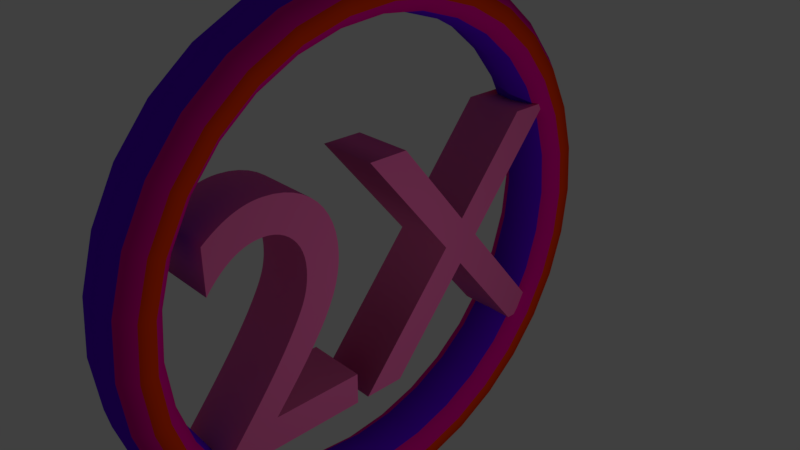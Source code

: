 # Source: 2X.blend  (saved by Blender 2.79.0; exported with 4.5.12 LTS)
import bpy
from mathutils import Matrix  # noqa: F401  (used for matrix-valued properties, if any)

bpy.ops.wm.read_factory_settings(use_empty=True)
scene = bpy.context.scene
scene.name = 'Scene'

# ---- collections
col_collection_1 = bpy.data.collections.new('Collection 1'); scene.collection.children.link(col_collection_1)

# ---- materials (node trees are filled in below, after node groups)
mat_top = bpy.data.materials.new('Top')
mat_top.alpha_threshold = 0.0
mat_top.use_transparent_shadow = False
mat_top.diffuse_color = (0.8, 0.08151, 0.0, 1.0)
mat_top.roughness = 0.5
mat_top.specular_intensity = 1.0
mat_mid = bpy.data.materials.new('Mid')
mat_mid.alpha_threshold = 0.0
mat_mid.use_transparent_shadow = False
mat_mid.diffuse_color = (0.8, 0.0, 0.3065, 1.0)
mat_mid.roughness = 0.5
mat_mid.specular_intensity = 1.0
mat_bottom = bpy.data.materials.new('Bottom')
mat_bottom.alpha_threshold = 0.0
mat_bottom.use_transparent_shadow = False
mat_bottom.diffuse_color = (0.1248, 0.0, 0.8, 1.0)
mat_bottom.roughness = 0.5
mat_bottom.specular_intensity = 1.0
mat_top2 = bpy.data.materials.new('Top2')
mat_top2.alpha_threshold = 0.0
mat_top2.use_transparent_shadow = False
mat_top2.diffuse_color = (0.8, 0.0, 0.07822, 1.0)
mat_top2.roughness = 0.5
mat_top2.specular_intensity = 1.0
mat_mid2 = bpy.data.materials.new('Mid2')
mat_mid2.alpha_threshold = 0.0
mat_mid2.use_transparent_shadow = False
mat_mid2.diffuse_color = (0.77, 0.02478, 0.8, 1.0)
mat_mid2.roughness = 0.5
mat_mid2.specular_intensity = 1.0
mat_bottom2 = bpy.data.materials.new('Bottom2')
mat_bottom2.alpha_threshold = 0.0
mat_bottom2.use_transparent_shadow = False
mat_bottom2.diffuse_color = (0.5164, 0.0, 0.8, 1.0)
mat_bottom2.roughness = 0.5
mat_bottom2.specular_intensity = 1.0
mat_wooo = bpy.data.materials.new('wooo')
mat_wooo.alpha_threshold = 0.0
mat_wooo.use_transparent_shadow = False
mat_wooo.diffuse_color = (0.8, 0.04004, 0.0, 1.0)
mat_wooo.roughness = 0.5
mat_wooo.specular_intensity = 1.0
mat_2x = bpy.data.materials.new('2X')
mat_2x.alpha_threshold = 0.0
mat_2x.use_transparent_shadow = False
mat_2x.diffuse_color = (0.8714, 0.151, 0.422, 1.0)
mat_2x.roughness = 0.5
mat_2x.specular_intensity = 1.0

# ---- material node trees

# ---- world
world_world = bpy.data.worlds.new('World'); scene.world = world_world
world_world.color = (0.05088, 0.05088, 0.05088)
world_world.use_sun_shadow = False
world_world.sun_shadow_jitter_overblur = 0.0
world_world.cycles.sampling_method = 'MANUAL'

# ---- cameras
cam_camera = bpy.data.cameras.new('Camera')
cam_camera.clip_end = 100.0
cam_camera.lens = 35.0
cam_camera.sensor_width = 32.0
cam_camera.sensor_height = 18.0
cam_camera.ortho_scale = 7.314
cam_camera.dof.focus_distance = 0.0
cam_camera.dof.aperture_fstop = 128.0

# ---- lights
light_lamp = bpy.data.lights.new('Lamp', 'POINT')
light_lamp.transmission_factor = 0.0
light_lamp.cutoff_distance = 30.0
light_lamp.energy = 100.0
light_lamp.shadow_buffer_clip_start = 1.001
light_lamp.shadow_soft_size = 0.1
light_lamp.shadow_maximum_resolution = 0.006
light_lamp.use_absolute_resolution = True

# ---- meshes
me_torus_001 = bpy.data.meshes.new('Torus.001')
me_torus_001.from_pydata([(1.1, 0.0, 0.0), (1.081, 0.0, 0.05878), (1.031, 0.0, 0.09511), (0.9691, 0.0, 0.09511), (0.9191, 0.0, 0.05878), (0.9, 0.0, 1.225e-17), (0.9191, 0.0, -0.05878), (0.9691, 0.0, -0.09511), (1.031, 0.0, -0.09511), (1.081, 0.0, -0.05878), (1.079, 0.2146, 0.0), (1.06, 0.2109, 0.05878), (1.011, 0.2011, 0.09511), (0.9505, 0.1891, 0.09511), (0.9014, 0.1793, 0.05878), (0.8827, 0.1756, 1.225e-17), (0.9014, 0.1793, -0.05878), (0.9505, 0.1891, -0.09511), (1.011, 0.2011, -0.09511), (1.06, 0.2109, -0.05878), (1.016, 0.421, 0.0), (0.9986, 0.4136, 0.05878), (0.9524, 0.3945, 0.09511), (0.8953, 0.3709, 0.09511), (0.8491, 0.3517, 0.05878), (0.8315, 0.3444, 1.225e-17), (0.8491, 0.3517, -0.05878), (0.8953, 0.3709, -0.09511), (0.9524, 0.3945, -0.09511), (0.9986, 0.4136, -0.05878), (0.9146, 0.6111, 0.0), (0.8987, 0.6005, 0.05878), (0.8572, 0.5727, 0.09511), (0.8058, 0.5384, 0.09511), (0.7642, 0.5106, 0.05878), (0.7483, 0.5, 1.225e-17), (0.7642, 0.5106, -0.05878), (0.8058, 0.5384, -0.09511), (0.8572, 0.5727, -0.09511), (0.8987, 0.6005, -0.05878), (0.7778, 0.7778, 0.0), (0.7643, 0.7643, 0.05878), (0.729, 0.729, 0.09511), (0.6853, 0.6853, 0.09511), (0.6499, 0.6499, 0.05878), (0.6364, 0.6364, 1.225e-17), (0.6499, 0.6499, -0.05878), (0.6853, 0.6853, -0.09511), (0.729, 0.729, -0.09511), (0.7643, 0.7643, -0.05878), (0.6111, 0.9146, 0.0), (0.6005, 0.8987, 0.05878), (0.5727, 0.8572, 0.09511), (0.5384, 0.8058, 0.09511), (0.5106, 0.7642, 0.05878), (0.5, 0.7483, 1.225e-17), (0.5106, 0.7642, -0.05878), (0.5384, 0.8058, -0.09511), (0.5727, 0.8572, -0.09511), (0.6005, 0.8987, -0.05878), (0.421, 1.016, 0.0), (0.4136, 0.9986, 0.05878), (0.3945, 0.9524, 0.09511), (0.3709, 0.8953, 0.09511), (0.3517, 0.8491, 0.05878), (0.3444, 0.8315, 1.225e-17), (0.3517, 0.8491, -0.05878), (0.3709, 0.8953, -0.09511), (0.3945, 0.9524, -0.09511), (0.4136, 0.9986, -0.05878), (0.2146, 1.079, 0.0), (0.2109, 1.06, 0.05878), (0.2011, 1.011, 0.09511), (0.1891, 0.9505, 0.09511), (0.1793, 0.9014, 0.05878), (0.1756, 0.8827, 1.225e-17), (0.1793, 0.9014, -0.05878), (0.1891, 0.9505, -0.09511), (0.2011, 1.011, -0.09511), (0.2109, 1.06, -0.05878), (8.305e-08, 1.1, 0.0), (8.161e-08, 1.081, 0.05878), (7.783e-08, 1.031, 0.09511), (7.316e-08, 0.9691, 0.09511), (6.939e-08, 0.9191, 0.05878), (6.795e-08, 0.9, 1.225e-17), (6.939e-08, 0.9191, -0.05878), (7.316e-08, 0.9691, -0.09511), (7.783e-08, 1.031, -0.09511), (8.161e-08, 1.081, -0.05878), (-0.2146, 1.079, 0.0), (-0.2109, 1.06, 0.05878), (-0.2011, 1.011, 0.09511), (-0.1891, 0.9505, 0.09511), (-0.1793, 0.9014, 0.05878), (-0.1756, 0.8827, 1.225e-17), (-0.1793, 0.9014, -0.05878), (-0.1891, 0.9505, -0.09511), (-0.2011, 1.011, -0.09511), (-0.2109, 1.06, -0.05878), (-0.421, 1.016, 0.0), (-0.4136, 0.9986, 0.05878), (-0.3945, 0.9524, 0.09511), (-0.3709, 0.8953, 0.09511), (-0.3517, 0.8491, 0.05878), (-0.3444, 0.8315, 1.225e-17), (-0.3517, 0.8491, -0.05878), (-0.3709, 0.8953, -0.09511), (-0.3945, 0.9524, -0.09511), (-0.4136, 0.9986, -0.05878), (-0.6111, 0.9146, 0.0), (-0.6005, 0.8987, 0.05878), (-0.5727, 0.8572, 0.09511), (-0.5384, 0.8058, 0.09511), (-0.5106, 0.7642, 0.05878), (-0.5, 0.7483, 1.225e-17), (-0.5106, 0.7642, -0.05878), (-0.5384, 0.8058, -0.09511), (-0.5727, 0.8572, -0.09511), (-0.6005, 0.8987, -0.05878), (-0.7778, 0.7778, 0.0), (-0.7643, 0.7643, 0.05878), (-0.729, 0.729, 0.09511), (-0.6853, 0.6853, 0.09511), (-0.6499, 0.6499, 0.05878), (-0.6364, 0.6364, 1.225e-17), (-0.6499, 0.6499, -0.05878), (-0.6853, 0.6853, -0.09511), (-0.729, 0.729, -0.09511), (-0.7643, 0.7643, -0.05878), (-0.9146, 0.6111, 0.0), (-0.8987, 0.6005, 0.05878), (-0.8572, 0.5727, 0.09511), (-0.8058, 0.5384, 0.09511), (-0.7642, 0.5106, 0.05878), (-0.7483, 0.5, 1.225e-17), (-0.7642, 0.5106, -0.05878), (-0.8058, 0.5384, -0.09511), (-0.8572, 0.5727, -0.09511), (-0.8987, 0.6005, -0.05878), (-1.016, 0.421, 0.0), (-0.9986, 0.4136, 0.05878), (-0.9524, 0.3945, 0.09511), (-0.8953, 0.3709, 0.09511), (-0.8491, 0.3517, 0.05878), (-0.8315, 0.3444, 1.225e-17), (-0.8491, 0.3517, -0.05878), (-0.8953, 0.3709, -0.09511), (-0.9524, 0.3945, -0.09511), (-0.9986, 0.4136, -0.05878), (-1.079, 0.2146, 0.0), (-1.06, 0.2109, 0.05878), (-1.011, 0.2011, 0.09511), (-0.9505, 0.1891, 0.09511), (-0.9014, 0.1793, 0.05878), (-0.8827, 0.1756, 1.225e-17), (-0.9014, 0.1793, -0.05878), (-0.9505, 0.1891, -0.09511), (-1.011, 0.2011, -0.09511), (-1.06, 0.2109, -0.05878), (-1.1, 9.617e-08, 0.0), (-1.081, 9.45e-08, 0.05878), (-1.031, 9.012e-08, 0.09511), (-0.9691, 8.472e-08, 0.09511), (-0.9191, 8.035e-08, 0.05878), (-0.9, 7.868e-08, 1.225e-17), (-0.9191, 8.035e-08, -0.05878), (-0.9691, 8.472e-08, -0.09511), (-1.031, 9.012e-08, -0.09511), (-1.081, 9.45e-08, -0.05878), (-1.079, -0.2146, 0.0), (-1.06, -0.2109, 0.05878), (-1.011, -0.2011, 0.09511), (-0.9505, -0.1891, 0.09511), (-0.9014, -0.1793, 0.05878), (-0.8827, -0.1756, 1.225e-17), (-0.9014, -0.1793, -0.05878), (-0.9505, -0.1891, -0.09511), (-1.011, -0.2011, -0.09511), (-1.06, -0.2109, -0.05878), (-1.016, -0.421, 0.0), (-0.9986, -0.4136, 0.05878), (-0.9524, -0.3945, 0.09511), (-0.8953, -0.3709, 0.09511), (-0.8491, -0.3517, 0.05878), (-0.8315, -0.3444, 1.225e-17), (-0.8491, -0.3517, -0.05878), (-0.8953, -0.3709, -0.09511), (-0.9524, -0.3945, -0.09511), (-0.9986, -0.4136, -0.05878), (-0.9146, -0.6111, 0.0), (-0.8987, -0.6005, 0.05878), (-0.8572, -0.5727, 0.09511), (-0.8058, -0.5384, 0.09511), (-0.7642, -0.5106, 0.05878), (-0.7483, -0.5, 1.225e-17), (-0.7642, -0.5106, -0.05878), (-0.8058, -0.5384, -0.09511), (-0.8572, -0.5727, -0.09511), (-0.8987, -0.6005, -0.05878), (-0.7778, -0.7778, 0.0), (-0.7643, -0.7643, 0.05878), (-0.729, -0.729, 0.09511), (-0.6853, -0.6853, 0.09511), (-0.6499, -0.6499, 0.05878), (-0.6364, -0.6364, 1.225e-17), (-0.6499, -0.6499, -0.05878), (-0.6853, -0.6853, -0.09511), (-0.729, -0.729, -0.09511), (-0.7643, -0.7643, -0.05878), (-0.6111, -0.9146, 0.0), (-0.6005, -0.8987, 0.05878), (-0.5727, -0.8572, 0.09511), (-0.5384, -0.8058, 0.09511), (-0.5106, -0.7642, 0.05878), (-0.5, -0.7483, 1.225e-17), (-0.5106, -0.7642, -0.05878), (-0.5384, -0.8058, -0.09511), (-0.5727, -0.8572, -0.09511), (-0.6005, -0.8987, -0.05878), (-0.421, -1.016, 0.0), (-0.4136, -0.9986, 0.05878), (-0.3945, -0.9524, 0.09511), (-0.3709, -0.8953, 0.09511), (-0.3517, -0.8491, 0.05878), (-0.3444, -0.8315, 1.225e-17), (-0.3517, -0.8491, -0.05878), (-0.3709, -0.8953, -0.09511), (-0.3945, -0.9524, -0.09511), (-0.4136, -0.9986, -0.05878), (-0.2146, -1.079, 0.0), (-0.2109, -1.06, 0.05878), (-0.2011, -1.011, 0.09511), (-0.1891, -0.9505, 0.09511), (-0.1793, -0.9014, 0.05878), (-0.1756, -0.8827, 1.225e-17), (-0.1793, -0.9014, -0.05878), (-0.1891, -0.9505, -0.09511), (-0.2011, -1.011, -0.09511), (-0.2109, -1.06, -0.05878), (8.305e-08, -1.1, 0.0), (8.161e-08, -1.081, 0.05878), (7.783e-08, -1.031, 0.09511), (7.316e-08, -0.9691, 0.09511), (6.939e-08, -0.9191, 0.05878), (6.795e-08, -0.9, 1.225e-17), (6.939e-08, -0.9191, -0.05878), (7.316e-08, -0.9691, -0.09511), (7.783e-08, -1.031, -0.09511), (8.161e-08, -1.081, -0.05878), (0.2146, -1.079, 0.0), (0.2109, -1.06, 0.05878), (0.2011, -1.011, 0.09511), (0.1891, -0.9505, 0.09511), (0.1793, -0.9014, 0.05878), (0.1756, -0.8827, 1.225e-17), (0.1793, -0.9014, -0.05878), (0.1891, -0.9505, -0.09511), (0.2011, -1.011, -0.09511), (0.2109, -1.06, -0.05878), (0.421, -1.016, 0.0), (0.4136, -0.9986, 0.05878), (0.3945, -0.9524, 0.09511), (0.3709, -0.8953, 0.09511), (0.3517, -0.8491, 0.05878), (0.3444, -0.8315, 1.225e-17), (0.3517, -0.8491, -0.05878), (0.3709, -0.8953, -0.09511), (0.3945, -0.9524, -0.09511), (0.4136, -0.9986, -0.05878), (0.6111, -0.9146, 0.0), (0.6005, -0.8987, 0.05878), (0.5727, -0.8572, 0.09511), (0.5384, -0.8058, 0.09511), (0.5106, -0.7642, 0.05878), (0.5, -0.7483, 1.225e-17), (0.5106, -0.7642, -0.05878), (0.5384, -0.8058, -0.09511), (0.5727, -0.8572, -0.09511), (0.6005, -0.8987, -0.05878), (0.7778, -0.7778, 0.0), (0.7643, -0.7643, 0.05878), (0.729, -0.729, 0.09511), (0.6853, -0.6853, 0.09511), (0.6499, -0.6499, 0.05878), (0.6364, -0.6364, 1.225e-17), (0.6499, -0.6499, -0.05878), (0.6853, -0.6853, -0.09511), (0.729, -0.729, -0.09511), (0.7643, -0.7643, -0.05878), (0.9146, -0.6111, 0.0), (0.8987, -0.6005, 0.05878), (0.8572, -0.5727, 0.09511), (0.8058, -0.5384, 0.09511), (0.7642, -0.5106, 0.05878), (0.7483, -0.5, 1.225e-17), (0.7642, -0.5106, -0.05878), (0.8058, -0.5384, -0.09511), (0.8572, -0.5727, -0.09511), (0.8987, -0.6005, -0.05878), (1.016, -0.421, 0.0), (0.9986, -0.4136, 0.05878), (0.9524, -0.3945, 0.09511), (0.8953, -0.3709, 0.09511), (0.8491, -0.3517, 0.05878), (0.8315, -0.3444, 1.225e-17), (0.8491, -0.3517, -0.05878), (0.8953, -0.3709, -0.09511), (0.9524, -0.3945, -0.09511), (0.9986, -0.4136, -0.05878), (1.079, -0.2146, 0.0), (1.06, -0.2109, 0.05878), (1.011, -0.2011, 0.09511), (0.9505, -0.1891, 0.09511), (0.9014, -0.1793, 0.05878), (0.8827, -0.1756, 1.225e-17), (0.9014, -0.1793, -0.05878), (0.9505, -0.1891, -0.09511), (1.011, -0.2011, -0.09511), (1.06, -0.2109, -0.05878)], [], [(0, 10, 11, 1), (1, 11, 12, 2), (2, 12, 13, 3), (3, 13, 14, 4), (4, 14, 15, 5), (5, 15, 16, 6), (6, 16, 17, 7), (7, 17, 18, 8), (8, 18, 19, 9), (9, 19, 10, 0), (10, 20, 21, 11), (11, 21, 22, 12), (12, 22, 23, 13), (13, 23, 24, 14), (14, 24, 25, 15), (15, 25, 26, 16), (16, 26, 27, 17), (17, 27, 28, 18), (18, 28, 29, 19), (19, 29, 20, 10), (20, 30, 31, 21), (21, 31, 32, 22), (22, 32, 33, 23), (23, 33, 34, 24), (24, 34, 35, 25), (25, 35, 36, 26), (26, 36, 37, 27), (27, 37, 38, 28), (28, 38, 39, 29), (29, 39, 30, 20), (30, 40, 41, 31), (31, 41, 42, 32), (32, 42, 43, 33), (33, 43, 44, 34), (34, 44, 45, 35), (35, 45, 46, 36), (36, 46, 47, 37), (37, 47, 48, 38), (38, 48, 49, 39), (39, 49, 40, 30), (40, 50, 51, 41), (41, 51, 52, 42), (42, 52, 53, 43), (43, 53, 54, 44), (44, 54, 55, 45), (45, 55, 56, 46), (46, 56, 57, 47), (47, 57, 58, 48), (48, 58, 59, 49), (49, 59, 50, 40), (50, 60, 61, 51), (51, 61, 62, 52), (52, 62, 63, 53), (53, 63, 64, 54), (54, 64, 65, 55), (55, 65, 66, 56), (56, 66, 67, 57), (57, 67, 68, 58), (58, 68, 69, 59), (59, 69, 60, 50), (60, 70, 71, 61), (61, 71, 72, 62), (62, 72, 73, 63), (63, 73, 74, 64), (64, 74, 75, 65), (65, 75, 76, 66), (66, 76, 77, 67), (67, 77, 78, 68), (68, 78, 79, 69), (69, 79, 70, 60), (70, 80, 81, 71), (71, 81, 82, 72), (72, 82, 83, 73), (73, 83, 84, 74), (74, 84, 85, 75), (75, 85, 86, 76), (76, 86, 87, 77), (77, 87, 88, 78), (78, 88, 89, 79), (79, 89, 80, 70), (80, 90, 91, 81), (81, 91, 92, 82), (82, 92, 93, 83), (83, 93, 94, 84), (84, 94, 95, 85), (85, 95, 96, 86), (86, 96, 97, 87), (87, 97, 98, 88), (88, 98, 99, 89), (89, 99, 90, 80), (90, 100, 101, 91), (91, 101, 102, 92), (92, 102, 103, 93), (93, 103, 104, 94), (94, 104, 105, 95), (95, 105, 106, 96), (96, 106, 107, 97), (97, 107, 108, 98), (98, 108, 109, 99), (99, 109, 100, 90), (100, 110, 111, 101), (101, 111, 112, 102), (102, 112, 113, 103), (103, 113, 114, 104), (104, 114, 115, 105), (105, 115, 116, 106), (106, 116, 117, 107), (107, 117, 118, 108), (108, 118, 119, 109), (109, 119, 110, 100), (110, 120, 121, 111), (111, 121, 122, 112), (112, 122, 123, 113), (113, 123, 124, 114), (114, 124, 125, 115), (115, 125, 126, 116), (116, 126, 127, 117), (117, 127, 128, 118), (118, 128, 129, 119), (119, 129, 120, 110), (120, 130, 131, 121), (121, 131, 132, 122), (122, 132, 133, 123), (123, 133, 134, 124), (124, 134, 135, 125), (125, 135, 136, 126), (126, 136, 137, 127), (127, 137, 138, 128), (128, 138, 139, 129), (129, 139, 130, 120), (130, 140, 141, 131), (131, 141, 142, 132), (132, 142, 143, 133), (133, 143, 144, 134), (134, 144, 145, 135), (135, 145, 146, 136), (136, 146, 147, 137), (137, 147, 148, 138), (138, 148, 149, 139), (139, 149, 140, 130), (140, 150, 151, 141), (141, 151, 152, 142), (142, 152, 153, 143), (143, 153, 154, 144), (144, 154, 155, 145), (145, 155, 156, 146), (146, 156, 157, 147), (147, 157, 158, 148), (148, 158, 159, 149), (149, 159, 150, 140), (150, 160, 161, 151), (151, 161, 162, 152), (152, 162, 163, 153), (153, 163, 164, 154), (154, 164, 165, 155), (155, 165, 166, 156), (156, 166, 167, 157), (157, 167, 168, 158), (158, 168, 169, 159), (159, 169, 160, 150), (160, 170, 171, 161), (161, 171, 172, 162), (162, 172, 173, 163), (163, 173, 174, 164), (164, 174, 175, 165), (165, 175, 176, 166), (166, 176, 177, 167), (167, 177, 178, 168), (168, 178, 179, 169), (169, 179, 170, 160), (170, 180, 181, 171), (171, 181, 182, 172), (172, 182, 183, 173), (173, 183, 184, 174), (174, 184, 185, 175), (175, 185, 186, 176), (176, 186, 187, 177), (177, 187, 188, 178), (178, 188, 189, 179), (179, 189, 180, 170), (180, 190, 191, 181), (181, 191, 192, 182), (182, 192, 193, 183), (183, 193, 194, 184), (184, 194, 195, 185), (185, 195, 196, 186), (186, 196, 197, 187), (187, 197, 198, 188), (188, 198, 199, 189), (189, 199, 190, 180), (190, 200, 201, 191), (191, 201, 202, 192), (192, 202, 203, 193), (193, 203, 204, 194), (194, 204, 205, 195), (195, 205, 206, 196), (196, 206, 207, 197), (197, 207, 208, 198), (198, 208, 209, 199), (199, 209, 200, 190), (200, 210, 211, 201), (201, 211, 212, 202), (202, 212, 213, 203), (203, 213, 214, 204), (204, 214, 215, 205), (205, 215, 216, 206), (206, 216, 217, 207), (207, 217, 218, 208), (208, 218, 219, 209), (209, 219, 210, 200), (210, 220, 221, 211), (211, 221, 222, 212), (212, 222, 223, 213), (213, 223, 224, 214), (214, 224, 225, 215), (215, 225, 226, 216), (216, 226, 227, 217), (217, 227, 228, 218), (218, 228, 229, 219), (219, 229, 220, 210), (220, 230, 231, 221), (221, 231, 232, 222), (222, 232, 233, 223), (223, 233, 234, 224), (224, 234, 235, 225), (225, 235, 236, 226), (226, 236, 237, 227), (227, 237, 238, 228), (228, 238, 239, 229), (229, 239, 230, 220), (230, 240, 241, 231), (231, 241, 242, 232), (232, 242, 243, 233), (233, 243, 244, 234), (234, 244, 245, 235), (235, 245, 246, 236), (236, 246, 247, 237), (237, 247, 248, 238), (238, 248, 249, 239), (239, 249, 240, 230), (240, 250, 251, 241), (241, 251, 252, 242), (242, 252, 253, 243), (243, 253, 254, 244), (244, 254, 255, 245), (245, 255, 256, 246), (246, 256, 257, 247), (247, 257, 258, 248), (248, 258, 259, 249), (249, 259, 250, 240), (250, 260, 261, 251), (251, 261, 262, 252), (252, 262, 263, 253), (253, 263, 264, 254), (254, 264, 265, 255), (255, 265, 266, 256), (256, 266, 267, 257), (257, 267, 268, 258), (258, 268, 269, 259), (259, 269, 260, 250), (260, 270, 271, 261), (261, 271, 272, 262), (262, 272, 273, 263), (263, 273, 274, 264), (264, 274, 275, 265), (265, 275, 276, 266), (266, 276, 277, 267), (267, 277, 278, 268), (268, 278, 279, 269), (269, 279, 270, 260), (270, 280, 281, 271), (271, 281, 282, 272), (272, 282, 283, 273), (273, 283, 284, 274), (274, 284, 285, 275), (275, 285, 286, 276), (276, 286, 287, 277), (277, 287, 288, 278), (278, 288, 289, 279), (279, 289, 280, 270), (280, 290, 291, 281), (281, 291, 292, 282), (282, 292, 293, 283), (283, 293, 294, 284), (284, 294, 295, 285), (285, 295, 296, 286), (286, 296, 297, 287), (287, 297, 298, 288), (288, 298, 299, 289), (289, 299, 290, 280), (290, 300, 301, 291), (291, 301, 302, 292), (292, 302, 303, 293), (293, 303, 304, 294), (294, 304, 305, 295), (295, 305, 306, 296), (296, 306, 307, 297), (297, 307, 308, 298), (298, 308, 309, 299), (299, 309, 300, 290), (300, 310, 311, 301), (301, 311, 312, 302), (302, 312, 313, 303), (303, 313, 314, 304), (304, 314, 315, 305), (305, 315, 316, 306), (306, 316, 317, 307), (307, 317, 318, 308), (308, 318, 319, 309), (309, 319, 310, 300), (310, 0, 1, 311), (311, 1, 2, 312), (312, 2, 3, 313), (313, 3, 4, 314), (314, 4, 5, 315), (315, 5, 6, 316), (316, 6, 7, 317), (317, 7, 8, 318), (318, 8, 9, 319), (319, 9, 0, 310)])
me_torus_001.polygons.foreach_set('use_smooth', [True] * 320)
me_torus_001.polygons.foreach_set('material_index', [2, 1, 6, 1, 2, 2, 1, 6, 1, 2, 2, 1, 6, 1, 2, 2, 1, 6, 1, 2, 2, 1, 6, 1, 2, 2, 1, 6, 1, 2, 2, 1, 6, 1, 2, 2, 1, 6, 1, 2, 2, 1, 6, 1, 2, 2, 1, 6, 1, 2, 2, 1, 6, 1, 2, 2, 1, 6, 1, 2, 2, 1, 6, 1, 2, 2, 1, 6, 1, 2, 2, 1, 6, 1, 2, 2, 1, 6, 1, 2, 2, 1, 6, 1, 2, 2, 1, 6, 1, 2, 2, 1, 6, 1, 2, 2, 1, 6, 1, 2, 2, 1, 6, 1, 2, 2, 1, 6, 1, 2, 2, 1, 6, 1, 2, 2, 1, 6, 1, 2, 2, 1, 6, 1, 2, 2, 1, 6, 1, 2, 2, 1, 6, 1, 2, 2, 1, 6, 1, 2, 2, 1, 6, 1, 2, 2, 1, 6, 1, 2, 2, 1, 6, 1, 2, 2, 1, 6, 1, 2, 2, 1, 6, 1, 2, 2, 1, 6, 1, 2, 2, 1, 6, 1, 2, 2, 1, 6, 1, 2, 2, 1, 6, 1, 2, 2, 1, 6, 1, 2, 2, 1, 6, 1, 2, 2, 1, 6, 1, 2, 2, 1, 6, 1, 2, 2, 1, 6, 1, 2, 2, 1, 6, 1, 2, 2, 1, 6, 1, 2, 2, 1, 6, 1, 2, 2, 1, 6, 1, 2, 2, 1, 6, 1, 2, 2, 1, 6, 1, 2, 2, 1, 6, 1, 2, 2, 1, 6, 1, 2, 2, 1, 6, 1, 2, 2, 1, 6, 1, 2, 2, 1, 6, 1, 2, 2, 1, 6, 1, 2, 2, 1, 6, 1, 2, 2, 1, 6, 1, 2, 2, 1, 6, 1, 2, 2, 1, 6, 1, 2, 2, 1, 6, 1, 2, 2, 1, 6, 1, 2, 2, 1, 6, 1, 2, 2, 1, 6, 1, 2, 2, 1, 6, 1, 2, 2, 1, 6, 1, 2])
me_torus_001.materials.append(mat_top)
me_torus_001.materials.append(mat_mid)
me_torus_001.materials.append(mat_bottom)
me_torus_001.materials.append(mat_top2)
me_torus_001.materials.append(mat_mid2)
me_torus_001.materials.append(mat_bottom2)
me_torus_001.materials.append(mat_wooo)
me_torus_001.use_remesh_preserve_volume = False
me_torus_001.use_remesh_preserve_attributes = False
me_torus_001.use_mirror_vertex_groups = False
me_torus_001.update()

# ---- curves / text
txt_text = bpy.data.curves.new('Text', 'FONT')
txt_text.dimensions = '2D'
txt_text.body = '2X'
txt_text.materials.append(mat_2x)
txt_text.use_path_clamp = True
txt_text.bevel_resolution = 0
txt_text.extrude = 0.088
txt_text.offset_x = -0.62
txt_text.offset_y = -0.3455

# ---- objects
ob_ring = bpy.data.objects.new('Ring', me_torus_001)
ob_text = bpy.data.objects.new('Text', txt_text)
ob_lamp = bpy.data.objects.new('Lamp', light_lamp)
ob_camera = bpy.data.objects.new('Camera', cam_camera)

# ---- transforms, parenting, visibility, modifiers, constraints
ob_ring.location = (0.0, 0.0, 0.0)
ob_ring.rotation_euler = (-0.0, 1.571, 0.0)
ob_ring.scale = (3.406, 3.406, 5.353)
ob_ring.lineart.crease_threshold = 0.0
ob_text.parent = ob_ring
ob_text.matrix_parent_inverse = Matrix(((2.216e-08, 0.0, -0.2936, 0.05244), (0.0, 0.2936, 0.0, 0.05304), (0.1868, 0.0, 1.41e-08, -0.008831), (0.0, 0.0, 0.0, 1.0)))
ob_text.location = (0.0, 0.0, 0.0)
ob_text.rotation_euler = (1.571, 0.0, 1.571)
ob_text.scale = (4.857, 4.857, 4.857)
ob_text.lineart.crease_threshold = 0.0
ob_lamp.location = (6.0, 0.0, 0.0)
ob_lamp.rotation_euler = (0.6503, 0.05522, 1.866)
ob_lamp.lock_rotations_4d = False
ob_lamp.empty_display_type = 'ARROWS'
ob_lamp.color = (0.0, 0.0, 0.0, 0.0)
ob_lamp.lineart.crease_threshold = 0.0
ob_camera.location = (7.481, -6.508, 5.344)
ob_camera.rotation_euler = (1.109, 0.0, 0.8149)
ob_camera.lock_rotations_4d = False
ob_camera.empty_display_type = 'ARROWS'
ob_camera.color = (0.0, 0.0, 0.0, 0.0)
ob_camera.display_type = 'WIRE'
ob_camera.lineart.crease_threshold = 0.0

# ---- collection membership
col_collection_1.objects.link(ob_ring)
col_collection_1.objects.link(ob_text)
col_collection_1.objects.link(ob_lamp)
col_collection_1.objects.link(ob_camera)

# ---- scene / render settings (as saved in the file)
scene.camera = ob_camera
scene.frame_start = 1; scene.frame_end = 250; scene.frame_set(1)
scene.render.engine = 'BLENDER_EEVEE_NEXT'
scene.render.resolution_percentage = 50
scene.render.dither_intensity = 0.0
scene.cycles.use_denoising = False
scene.cycles.samples = 128
scene.cycles.sampling_pattern = 'TABULATED_SOBOL'
scene.cycles.use_adaptive_sampling = False
scene.cycles.use_light_tree = False
scene.cycles.blur_glossy = 0.0
scene.cycles.sample_clamp_indirect = 0.0
scene.view_settings.view_transform = 'Standard'
bpy.context.view_layer.update()
